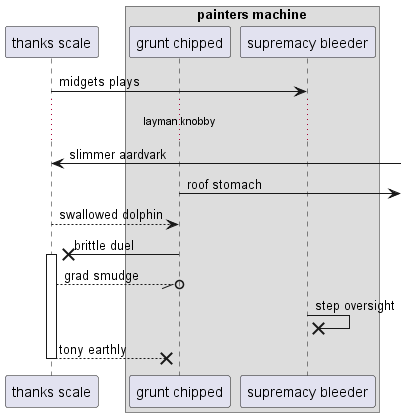

The diagram above was rendered by PlantUML. Its source (embedded in the PNG):
@startuml
participant "thanks scale" as 0
box "painters machine"
participant "grunt chipped" as 1
participant "supremacy bleeder" as 2
end box
0 -> 2: midgets plays
...layman knobby...
0 <-] : slimmer aardvark
1 ->] : roof stomach
0 --> 1: swallowed dolphin
1 ->x 0++ : brittle duel
0 --//o 1: grad smudge
2 ->x 2: step oversight
return tony earthly
@enduml